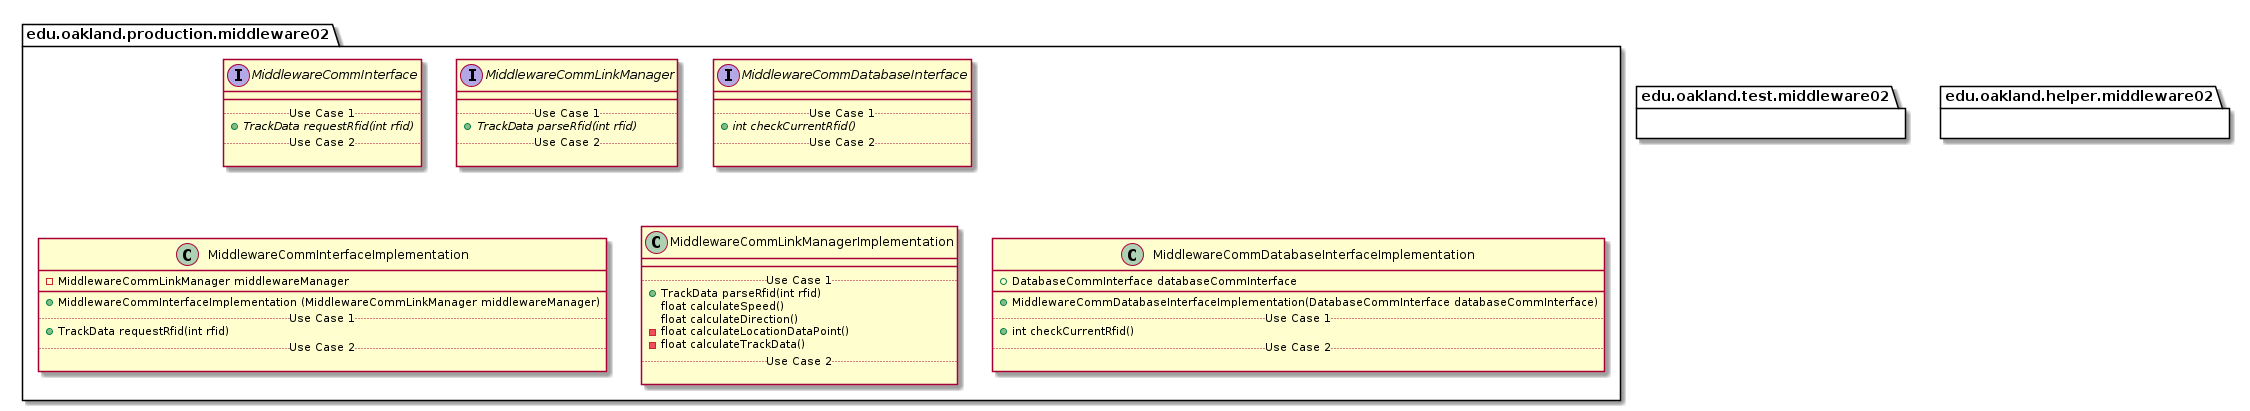

The diagram above was rendered by PlantUML. Its source (embedded in the PNG):
@startuml Middleware02Packages


package edu.oakland.production.middleware02 {

}


package edu.oakland.production.middleware02 {
    interface MiddlewareCommInterface {
        __
        .. Use Case 1 ..
        {abstract} + TrackData requestRfid(int rfid)
        .. Use Case 2 ..

    }
}


package edu.oakland.production.middleware02 {
    interface MiddlewareCommLinkManager {
        __
        .. Use Case 1 ..
        {abstract} + TrackData parseRfid(int rfid)
        .. Use Case 2 ..

    }
}


package edu.oakland.production.middleware02 {
    interface MiddlewareCommDatabaseInterface {
        __
        .. Use Case 1 ..
        {abstract} + int checkCurrentRfid()
        .. Use Case 2 ..

    }
}


package edu.oakland.production.middleware02 {
    class MiddlewareCommInterfaceImplementation {
        - MiddlewareCommLinkManager middlewareManager
        __
        + MiddlewareCommInterfaceImplementation (MiddlewareCommLinkManager middlewareManager)
        .. Use Case 1 ..
        + TrackData requestRfid(int rfid)
        .. Use Case 2 ..

    }
}


package edu.oakland.production.middleware02 {
    class MiddlewareCommLinkManagerImplementation {
        __
        .. Use Case 1 ..
        + TrackData parseRfid(int rfid)
        float calculateSpeed()
        float calculateDirection()
        - float calculateLocationDataPoint()
        - float calculateTrackData()
        .. Use Case 2 ..

    }
}


package edu.oakland.production.middleware02 {
    class MiddlewareCommDatabaseInterfaceImplementation {
        + DatabaseCommInterface databaseCommInterface
        __
        + MiddlewareCommDatabaseInterfaceImplementation(DatabaseCommInterface databaseCommInterface)
        .. Use Case 1 ..
        + int checkCurrentRfid()
        .. Use Case 2 ..

    }
}



package edu.oakland.test.middleware02 {
    
}


package edu.oakland.helper.middleware02 {
    
}


@enduml